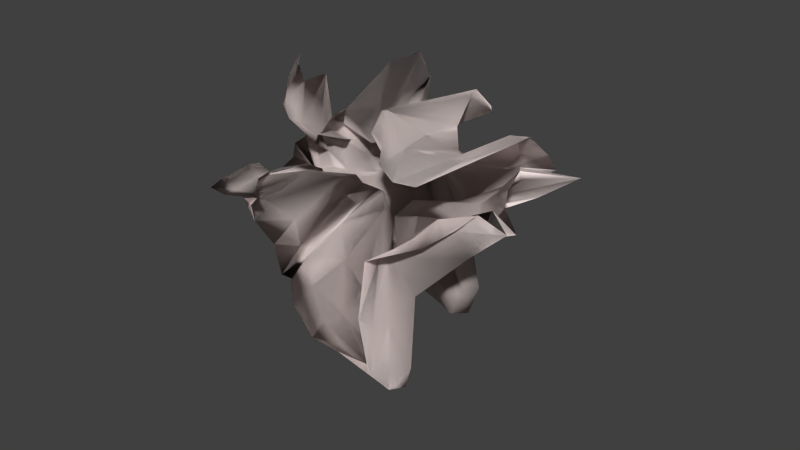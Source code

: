 # Source: paper_litter.blend  (saved by Blender 2.71.0; exported with 4.5.12 LTS)
import bpy
from mathutils import Matrix  # noqa: F401  (used for matrix-valued properties, if any)

bpy.ops.wm.read_factory_settings(use_empty=True)
scene = bpy.context.scene
scene.name = 'Scene'

# ---- collections
col_collection_1 = bpy.data.collections.new('Collection 1'); scene.collection.children.link(col_collection_1)

# ---- materials (node trees are filled in below, after node groups)
mat_paper_litter = bpy.data.materials.new('paper_litter')
mat_paper_litter.alpha_threshold = 0.0
mat_paper_litter.use_transparent_shadow = False
mat_paper_litter.diffuse_color = (0.814, 0.7161, 0.6943, 1.0)
mat_paper_litter.roughness = 0.5
mat_paper_litter.specular_intensity = 0.0
mat_paper_litter.line_color = (0.0, 0.0, 0.0, 1.0)

# ---- material node trees

# ---- world
world_world = bpy.data.worlds.new('World'); scene.world = world_world
world_world.color = (0.05088, 0.05088, 0.05088)
world_world.use_sun_shadow = False
world_world.sun_shadow_jitter_overblur = 0.0
world_world.cycles.sampling_method = 'MANUAL'
world_world.cycles.sample_map_resolution = 256

# ---- meshes
me_plane_001 = bpy.data.meshes.new('Plane.001')
me_plane_001.from_pydata([(-0.1597, -0.385, 0.662), (0.2249, -0.2388, 0.4886), (-0.2537, 0.03946, 0.6357), (0.1236, -0.1288, 0.5358), (-0.2606, -0.116, 0.4231), (0.04898, -0.45, 0.5073), (0.3079, -0.01228, 0.4159), (-0.05195, 0.2082, 0.4443), (0.02283, -0.07724, 0.02206), (-0.242, -0.2314, 0.5116), (0.2035, -0.4805, 0.3199), (0.3058, 0.1418, 0.3621), (-0.1965, -0.005918, 0.4726), (-0.2563, -0.02642, 0.4785), (-0.08286, -0.3791, 0.5714), (0.3369, -0.09971, 0.4624), (0.1388, 0.1605, 0.5084), (-0.02606, 0.1011, 0.1711), (-0.05494, -0.1014, 0.2307), (-0.1752, -0.07027, 0.1526), (0.1111, -0.08803, 0.2181), (0.07339, 0.08077, 0.2386), (-0.2025, 0.03751, 0.2842), (-0.1701, -0.1903, 0.3206), (0.1526, -0.3483, 0.2015), (-0.1421, -0.2882, 0.6362), (0.1297, -0.3147, 0.4471), (0.2058, -0.1594, 0.5554), (-0.1974, -0.0238, 0.6169), (-0.2608, -0.06938, 0.5638), (-0.02662, -0.3701, 0.6673), (0.321, -0.1276, 0.473), (0.03069, -0.07886, 0.5758), (0.003471, 0.05774, 0.39), (0.01556, -0.2551, 0.4536), (-0.2063, -0.09977, 0.3404), (0.1445, -0.1429, 0.001902), (-0.3256, -0.2036, 0.4161), (0.08984, -0.4995, 0.3835), (0.2929, 0.05924, 0.4071), (-0.1859, 0.2121, 0.4475), (-0.344, -0.04876, 0.3664), (-0.02532, -0.4243, 0.459), (0.3804, -0.1012, 0.4031), (0.06147, 0.137, 0.3997), (-0.02254, 0.005498, -0.03057), (-0.006024, -0.1423, 0.0809), (-0.1441, -0.02118, -0.0318), (0.1362, 0.03208, 0.2633), (0.1253, 0.07648, 0.4654), (0.1306, 0.04188, 0.06187), (-0.004071, 0.08068, 0.2299), (0.2089, 0.1124, 0.3078), (-0.2624, 0.02715, 0.3609), (-0.1434, -0.01995, 0.199), (-0.2294, -0.04247, 0.3742), (-0.1618, 0.1642, 0.1035), (-0.2081, -0.1425, 0.2256), (-0.07248, -0.2051, 0.5503), (-0.2441, -0.2466, 0.4239), (-0.1518, -0.2292, 0.1884), (0.007958, -0.06516, 0.1848), (0.2378, -0.4867, 0.2432), (0.009823, -0.2518, 0.1882), (0.1114, -0.1717, 0.3165), (0.1208, -0.08123, 0.5596), (-0.1774, 0.08798, 0.2874), (-0.1862, -0.08946, 0.03006), (0.06042, -0.04263, 0.2964), (0.04642, 0.09451, 0.4071), (0.05376, 0.004681, -0.01612), (0.2707, 0.09931, 0.2395), (-0.1967, -0.06565, 0.4729), (-0.2618, -0.06651, 0.3005), (-0.119, 0.04786, -0.007123), (-0.2084, -0.1579, 0.4192), (-0.1767, -0.2996, 0.5621), (0.01417, -0.2048, 0.4973), (0.05468, -0.1447, 0.1401), (0.05479, -0.3912, 0.2983), (0.1058, -0.2424, 0.3591), (-0.1622, -0.3532, 0.6522), (0.1903, -0.2709, 0.4688), (0.1449, -0.1548, 0.5471), (-0.2091, -0.008433, 0.6536), (-0.2667, -0.01412, 0.6002), (-0.1109, -0.3885, 0.6619), (0.2529, -0.1787, 0.4896), (0.08377, -0.1136, 0.5563), (-0.01454, 0.07986, 0.4497), (0.02638, -0.3745, 0.4882), (-0.2313, -0.1059, 0.3936), (0.08671, -0.106, -0.01128), (-0.2609, -0.1615, 0.4312), (0.08119, -0.4872, 0.4886), (0.3147, 0.03384, 0.4323), (-0.1063, 0.254, 0.4687), (-0.2871, -0.1071, 0.3975), (0.004532, -0.421, 0.4518), (0.3193, -0.05007, 0.4026), (-0.01921, 0.1077, 0.4053), (-0.01276, -0.0097, -0.05767), (0.02216, -0.1507, 0.04794), (-0.08117, -0.02667, -0.0257), (0.2419, 0.009951, 0.3536), (0.1297, 0.1447, 0.4965), (0.1567, -0.06373, 0.1596), (0.0002172, 0.09356, 0.1722), (0.1416, 0.08872, 0.301), (-0.2671, 0.009517, 0.4029), (-0.1845, -0.05743, 0.141), (-0.2457, -0.04502, 0.4374), (-0.1873, 0.1199, 0.1701), (-0.1624, -0.09927, 0.1964), (-0.1021, -0.3187, 0.5617), (-0.2278, -0.2464, 0.4807), (-0.1555, -0.1865, 0.2565), (0.06484, -0.04808, 0.1257), (0.2167, -0.4932, 0.2942), (-0.02755, -0.1054, 0.2366), (0.1459, -0.297, 0.2723), (-0.1661, -0.253, 0.5914), (0.1616, -0.419, 0.3834), (0.3332, 0.07944, 0.5031), (-0.1959, 0.0372, 0.5812), (-0.2568, -0.05113, 0.5217), (-0.06954, -0.3712, 0.6246), (0.3898, -0.1342, 0.4437), (0.02455, -0.02892, 0.5712), (0.001909, 0.1344, 0.2404), (-0.0008476, -0.1001, 0.3809), (-0.2495, -0.0813, 0.231), (0.1565, -0.1395, 0.08429), (-0.3068, -0.2044, 0.4473), (0.1258, -0.4855, 0.3272), (0.3214, 0.1356, 0.3225), (-0.224, 0.06206, 0.4234), (-0.3017, -0.03706, 0.3959), (-0.04081, -0.3912, 0.522), (0.3946, -0.1146, 0.4231), (0.1037, 0.2165, 0.3812), (-0.01397, 0.05685, 0.07579), (-0.03774, -0.2219, 0.09846), (-0.1372, -0.0634, 0.08275), (0.06481, -0.006069, 0.1991), (0.08498, 0.05111, 0.398), (0.1211, 0.07284, 0.1063), (0.01576, 0.06747, 0.2696), (0.2577, 0.1109, 0.3526), (-0.2295, 0.03296, 0.3347), (-0.1685, 0.01588, 0.2465), (-0.2451, 0.01598, 0.3441), (-0.08246, 0.1281, 0.1293), (-0.1904, -0.1724, 0.2607), (-0.1082, -0.1542, 0.4437), (-0.2017, -0.1846, 0.3738), (-0.09173, -0.2026, 0.1984), (0.0201, -0.1537, 0.2241), (0.235, -0.4475, 0.19), (0.1002, -0.3427, 0.1444), (0.2237, -0.1224, 0.4038), (0.06278, -0.03425, 0.6156), (0.1726, 0.01387, 0.4541), (0.1126, -0.004473, 0.5221), (0.1583, -0.1738, 0.5695), (-0.1382, 0.02162, 0.3679), (-0.155, 0.209, 0.198), (-0.237, 0.06948, 0.3182), (-0.06326, 0.07324, 0.3498), (-0.159, -0.04541, -0.01039), (-0.2052, -0.2272, 0.03786), (-0.2144, -0.09108, 0.1246), (-0.1, -0.1425, 0.06803), (0.08909, 0.01148, 0.2502), (0.07728, -0.1006, 0.3205), (-0.02813, -0.02196, 0.2393), (0.2827, -0.1065, 0.3645), (0.08082, 0.1574, 0.4052), (0.03827, 0.1196, 0.2948), (0.0236, 0.07282, 0.3968), (0.05243, 0.09008, 0.4132), (0.04269, 0.05511, 0.07862), (0.1307, -0.09829, 0.006927), (0.01432, 0.002485, -0.03959), (0.1329, -0.04182, 0.1132), (0.2329, 0.1264, 0.2495), (0.2049, 0.05948, 0.269), (0.167, 0.08085, 0.1722), (0.3952, 0.1276, 0.3331), (-0.234, -0.06484, 0.502), (-0.243, -0.02636, 0.433), (-0.2346, -0.08897, 0.5416), (-0.1997, -0.003333, 0.3857), (-0.272, -0.02591, 0.275), (-0.2256, -0.07867, 0.3054), (-0.2573, -0.08604, 0.3347), (-0.2208, -0.03176, 0.2469), (-0.1224, 0.09324, 0.03241), (-0.1313, -0.008237, -0.03509), (-0.09757, 0.003741, 0.1096), (-0.06973, 0.01914, -0.03294), (-0.1761, -0.1135, 0.4075), (-0.2467, -0.2073, 0.3926), (-0.2417, -0.1853, 0.4512), (-0.2033, -0.165, 0.3353), (-0.1417, -0.2826, 0.495), (-0.07272, -0.3475, 0.6364), (-0.1148, -0.2957, 0.6159), (-0.1491, -0.26, 0.5638), (-0.04108, -0.1161, 0.4141), (-0.01794, -0.3518, 0.4762), (0.0001654, -0.1837, 0.5334), (0.02108, -0.1952, 0.4577), (0.1387, -0.1862, 0.05801), (0.0226, -0.2029, 0.1774), (0.03914, -0.1287, 0.1576), (0.04327, -0.1369, 0.1657), (0.01424, -0.291, 0.2419), (0.06033, -0.4409, 0.3478), (0.04823, -0.3086, 0.4038), (0.1528, -0.4544, 0.2345), (0.197, -0.2869, 0.3096), (0.09805, -0.257, 0.3755), (0.1858, -0.3709, 0.3153), (0.255, -0.1546, 0.417), (0.09217, -0.1403, 0.5631), (-0.07335, 0.09478, 0.4403), (-0.09312, -0.03069, -0.03967), (0.2245, -0.03224, 0.3534), (0.1208, 0.1962, 0.3873), (0.08655, 0.06086, 0.103), (0.276, 0.1071, 0.301), (-0.2033, -0.0538, 0.4595), (-0.237, -0.01846, 0.2716), (-0.05635, 0.06887, 0.04321), (-0.2029, -0.1229, 0.303), (-0.173, -0.193, 0.4602), (-0.01878, -0.1016, 0.3862), (0.1475, -0.166, 0.1268), (0.118, -0.4002, 0.1781), (0.3029, -0.1854, 0.3807), (0.02927, -0.02529, 0.5946), (0.1483, 0.03419, 0.4386), (0.2976, 0.05935, 0.5184), (-0.3071, 0.06667, 0.3604), (-0.2042, 0.1783, 0.2475), (-0.05559, 0.1535, 0.2162), (-0.1457, -0.0796, 0.1245), (-0.2076, -0.1636, 0.1424), (-0.1243, -0.2635, 0.04092), (0.04862, -0.003524, 0.189), (-0.007972, -0.1033, 0.2832), (0.2912, -0.1356, 0.377), (0.02185, 0.08691, 0.4325), (0.01105, 0.1276, 0.2473), (0.05619, 0.07765, 0.3562), (0.01642, 0.05609, 0.05673), (0.04145, -0.01839, -0.08957), (0.1591, -0.09063, 0.05008), (0.1569, 0.09873, 0.2135), (0.1145, 0.04465, 0.1905), (0.2874, 0.05739, 0.364), (-0.234, -0.07192, 0.5895), (-0.2124, -0.07354, 0.4435), (-0.2888, -0.009097, 0.3698), (-0.2849, -0.06036, 0.301), (-0.2456, -0.1047, 0.3642), (-0.2372, -0.06554, 0.2611), (-0.1167, 0.05289, 0.1422), (-0.1256, -0.04997, 0.06765), (-0.07297, -0.01028, -0.05112), (-0.1861, -0.1364, 0.4468), (-0.2797, -0.2143, 0.4291), (-0.1945, -0.1743, 0.3464), (-0.1446, -0.2536, 0.5719), (-0.1127, -0.3602, 0.6441), (-0.1371, -0.3453, 0.5877), (-0.04864, -0.1161, 0.4417), (-0.03233, -0.3201, 0.5273), (0.007652, -0.3269, 0.4602), (0.08849, -0.1658, 0.04239), (-0.01341, -0.1828, 0.1711), (0.04177, -0.2489, 0.1914), (-0.002683, -0.1233, 0.3373), (0.05702, -0.4174, 0.4521), (0.1136, -0.4615, 0.3025), (0.2565, -0.4218, 0.2489), (0.1961, -0.4172, 0.373), (0.2148, -0.2233, 0.4212), (-0.2052, -0.2272, 0.03786), (-0.1, -0.1425, 0.06803), (-0.1, -0.1425, 0.06803), (-0.1862, -0.08946, 0.03006), (-0.344, -0.04876, 0.3664), (-0.2609, -0.1615, 0.4312), (-0.1945, -0.1743, 0.3464), (0.2167, -0.4932, 0.2942), (0.2035, -0.4805, 0.3199), (-0.1861, -0.1364, 0.4468), (-0.1063, 0.254, 0.4687), (0.1253, 0.07648, 0.4654), (0.1253, 0.07648, 0.4654), (0.1208, -0.08123, 0.5596), (0.1126, -0.004473, 0.5221), (0.1208, -0.08123, 0.5596), (0.167, 0.08085, 0.1722), (0.1145, 0.04465, 0.1905), (0.07728, -0.1006, 0.3205), (0.01642, 0.05609, 0.05673), (-0.1873, 0.1199, 0.1701), (-0.1873, 0.1199, 0.1701), (-0.2372, -0.06554, 0.2611), (-0.2372, -0.06554, 0.2611), (-0.2372, -0.06554, 0.2611), (-0.1021, -0.3187, 0.5617), (0.01417, -0.2048, 0.4973), (0.01417, -0.2048, 0.4973), (-0.01794, -0.3518, 0.4762), (-0.02532, -0.4243, 0.459), (0.01417, -0.2048, 0.4973), (-0.04081, -0.3912, 0.522), (-0.1873, 0.1199, 0.1701), (0.0002172, 0.09356, 0.1722), (0.118, -0.4002, 0.1781), (0.1002, -0.3427, 0.1444), (-0.1597, -0.385, 0.662), (0.2249, -0.2388, 0.4886), (-0.2537, 0.03946, 0.6357), (0.1236, -0.1288, 0.5358), (-0.2606, -0.116, 0.4231), (0.04898, -0.45, 0.5073), (0.3079, -0.01228, 0.4159), (-0.05195, 0.2082, 0.4443), (0.02283, -0.07724, 0.02206), (-0.242, -0.2314, 0.5116), (0.2035, -0.4805, 0.3199), (0.3058, 0.1418, 0.3621), (-0.1965, -0.005918, 0.4726), (-0.2563, -0.02642, 0.4785), (-0.08286, -0.3791, 0.5714), (0.3369, -0.09971, 0.4624), (0.1388, 0.1605, 0.5084), (-0.02606, 0.1011, 0.1711), (-0.05494, -0.1014, 0.2307), (-0.1752, -0.07027, 0.1526), (0.1111, -0.08803, 0.2181), (0.07339, 0.08077, 0.2386), (-0.2025, 0.03751, 0.2842), (-0.1701, -0.1903, 0.3206), (0.1526, -0.3483, 0.2015), (-0.1421, -0.2882, 0.6362), (0.1297, -0.3147, 0.4471), (0.2058, -0.1594, 0.5554), (-0.1974, -0.0238, 0.6169), (-0.2608, -0.06938, 0.5638), (-0.02662, -0.3701, 0.6673), (0.321, -0.1276, 0.473), (0.03069, -0.07886, 0.5758), (0.003471, 0.05774, 0.39), (0.01556, -0.2551, 0.4536), (-0.2063, -0.09977, 0.3404), (0.1445, -0.1429, 0.001902), (-0.3256, -0.2036, 0.4161), (0.08984, -0.4995, 0.3835), (0.2929, 0.05924, 0.4071), (-0.1859, 0.2121, 0.4475), (-0.344, -0.04876, 0.3664), (-0.02532, -0.4243, 0.459), (0.3804, -0.1012, 0.4031), (0.06147, 0.137, 0.3997), (-0.02254, 0.005498, -0.03057), (-0.006024, -0.1423, 0.0809), (-0.1441, -0.02118, -0.0318), (0.1362, 0.03208, 0.2633), (0.1253, 0.07648, 0.4654), (0.1306, 0.04188, 0.06187), (-0.004071, 0.08068, 0.2299), (0.2089, 0.1124, 0.3078), (-0.2624, 0.02715, 0.3609), (-0.1434, -0.01995, 0.199), (-0.2294, -0.04247, 0.3742), (-0.1618, 0.1642, 0.1035), (-0.2081, -0.1425, 0.2256), (-0.07248, -0.2051, 0.5503), (-0.2441, -0.2466, 0.4239), (-0.1518, -0.2292, 0.1884), (0.007958, -0.06516, 0.1848), (0.2378, -0.4867, 0.2432), (0.009823, -0.2518, 0.1882), (0.1114, -0.1717, 0.3165), (0.1208, -0.08123, 0.5596), (-0.1774, 0.08798, 0.2874), (-0.1862, -0.08946, 0.03006), (0.06042, -0.04263, 0.2964), (0.04642, 0.09451, 0.4071), (0.05376, 0.004681, -0.01612), (0.2707, 0.09931, 0.2395), (-0.1967, -0.06565, 0.4729), (-0.2618, -0.06651, 0.3005), (-0.119, 0.04786, -0.007123), (-0.2084, -0.1579, 0.4192), (-0.1767, -0.2996, 0.5621), (0.01417, -0.2048, 0.4973), (0.05468, -0.1447, 0.1401), (0.05479, -0.3912, 0.2983), (0.1058, -0.2424, 0.3591), (-0.1622, -0.3532, 0.6522), (0.1903, -0.2709, 0.4688), (0.1449, -0.1548, 0.5471), (-0.2091, -0.008433, 0.6536), (-0.2667, -0.01412, 0.6002), (-0.1109, -0.3885, 0.6619), (0.2529, -0.1787, 0.4896), (0.08377, -0.1136, 0.5563), (-0.01454, 0.07986, 0.4497), (0.02638, -0.3745, 0.4882), (-0.2313, -0.1059, 0.3936), (0.08671, -0.106, -0.01128), (-0.2609, -0.1615, 0.4312), (0.08119, -0.4872, 0.4886), (0.3147, 0.03384, 0.4323), (-0.1063, 0.254, 0.4687), (-0.2871, -0.1071, 0.3975), (0.004532, -0.421, 0.4518), (0.3193, -0.05007, 0.4026), (-0.01921, 0.1077, 0.4053), (-0.01276, -0.0097, -0.05767), (0.02216, -0.1507, 0.04794), (-0.08117, -0.02667, -0.0257), (0.2419, 0.009951, 0.3536), (0.1297, 0.1447, 0.4965), (0.1567, -0.06373, 0.1596), (0.0002172, 0.09356, 0.1722), (0.1416, 0.08872, 0.301), (-0.2671, 0.009517, 0.4029), (-0.1845, -0.05743, 0.141), (-0.2457, -0.04502, 0.4374), (-0.1873, 0.1199, 0.1701), (-0.1624, -0.09927, 0.1964), (-0.1021, -0.3187, 0.5617), (-0.2278, -0.2464, 0.4807), (-0.1555, -0.1865, 0.2565), (0.06484, -0.04808, 0.1257), (0.2167, -0.4932, 0.2942), (-0.02755, -0.1054, 0.2366), (0.1459, -0.297, 0.2723), (-0.1661, -0.253, 0.5914), (0.1616, -0.419, 0.3834), (0.3332, 0.07944, 0.5031), (-0.1959, 0.0372, 0.5812), (-0.2568, -0.05113, 0.5217), (-0.06954, -0.3712, 0.6246), (0.3898, -0.1342, 0.4437), (0.02455, -0.02892, 0.5712), (0.001909, 0.1344, 0.2404), (-0.0008476, -0.1001, 0.3809), (-0.2495, -0.0813, 0.231), (0.1565, -0.1395, 0.08429), (-0.3068, -0.2044, 0.4473), (0.1258, -0.4855, 0.3272), (0.3214, 0.1356, 0.3225), (-0.224, 0.06206, 0.4234), (-0.3017, -0.03706, 0.3959), (-0.04081, -0.3912, 0.522), (0.3946, -0.1146, 0.4231), (0.1037, 0.2165, 0.3812), (-0.01397, 0.05685, 0.07579), (-0.03774, -0.2219, 0.09846), (-0.1372, -0.0634, 0.08275), (0.06481, -0.006069, 0.1991), (0.08498, 0.05111, 0.398), (0.1211, 0.07284, 0.1063), (0.01576, 0.06747, 0.2696), (0.2577, 0.1109, 0.3526), (-0.2295, 0.03296, 0.3347), (-0.1685, 0.01588, 0.2465), (-0.2451, 0.01598, 0.3441), (-0.08246, 0.1281, 0.1293), (-0.1904, -0.1724, 0.2607), (-0.1082, -0.1542, 0.4437), (-0.2017, -0.1846, 0.3738), (-0.09173, -0.2026, 0.1984), (0.0201, -0.1537, 0.2241), (0.235, -0.4475, 0.19), (0.1002, -0.3427, 0.1444), (0.2237, -0.1224, 0.4038), (0.06278, -0.03425, 0.6156), (0.1726, 0.01387, 0.4541), (0.1126, -0.004473, 0.5221), (0.1583, -0.1738, 0.5695), (-0.1382, 0.02162, 0.3679), (-0.155, 0.209, 0.198), (-0.237, 0.06948, 0.3182), (-0.06326, 0.07324, 0.3498), (-0.159, -0.04541, -0.01039), (-0.2052, -0.2272, 0.03786), (-0.2144, -0.09108, 0.1246), (-0.1, -0.1425, 0.06803), (0.08909, 0.01148, 0.2502), (0.07728, -0.1006, 0.3205), (-0.02813, -0.02196, 0.2393), (0.2827, -0.1065, 0.3645), (0.08082, 0.1574, 0.4052), (0.03827, 0.1196, 0.2948), (0.0236, 0.07282, 0.3968), (0.05243, 0.09008, 0.4132), (0.04269, 0.05511, 0.07862), (0.1307, -0.09829, 0.006927), (0.01432, 0.002485, -0.03959), (0.1329, -0.04182, 0.1132), (0.2329, 0.1264, 0.2495), (0.2049, 0.05948, 0.269), (0.167, 0.08085, 0.1722), (0.3952, 0.1276, 0.3331), (-0.234, -0.06484, 0.502), (-0.243, -0.02636, 0.433), (-0.2346, -0.08897, 0.5416), (-0.1997, -0.003333, 0.3857), (-0.272, -0.02591, 0.275), (-0.2256, -0.07867, 0.3054), (-0.2573, -0.08604, 0.3347), (-0.2208, -0.03176, 0.2469), (-0.1224, 0.09324, 0.03241), (-0.1313, -0.008237, -0.03509), (-0.09757, 0.003741, 0.1096), (-0.06973, 0.01914, -0.03294), (-0.1761, -0.1135, 0.4075), (-0.2467, -0.2073, 0.3926), (-0.2417, -0.1853, 0.4512), (-0.2033, -0.165, 0.3353), (-0.1417, -0.2826, 0.495), (-0.07272, -0.3475, 0.6364), (-0.1148, -0.2957, 0.6159), (-0.1491, -0.26, 0.5638), (-0.04108, -0.1161, 0.4141), (-0.01794, -0.3518, 0.4762), (0.0001654, -0.1837, 0.5334), (0.02108, -0.1952, 0.4577), (0.1387, -0.1862, 0.05801), (0.0226, -0.2029, 0.1774), (0.03914, -0.1287, 0.1576), (0.04327, -0.1369, 0.1657), (0.01424, -0.291, 0.2419), (0.06033, -0.4409, 0.3478), (0.04823, -0.3086, 0.4038), (0.1528, -0.4544, 0.2345), (0.197, -0.2869, 0.3096), (0.09805, -0.257, 0.3755), (0.1858, -0.3709, 0.3153), (0.255, -0.1546, 0.417), (0.09217, -0.1403, 0.5631), (-0.07335, 0.09478, 0.4403), (-0.09312, -0.03069, -0.03967), (0.2245, -0.03224, 0.3534), (0.1208, 0.1962, 0.3873), (0.08655, 0.06086, 0.103), (0.276, 0.1071, 0.301), (-0.2033, -0.0538, 0.4595), (-0.237, -0.01846, 0.2716), (-0.05635, 0.06887, 0.04321), (-0.2029, -0.1229, 0.303), (-0.173, -0.193, 0.4602), (-0.01878, -0.1016, 0.3862), (0.1475, -0.166, 0.1268), (0.118, -0.4002, 0.1781), (0.3029, -0.1854, 0.3807), (0.02927, -0.02529, 0.5946), (0.1483, 0.03419, 0.4386), (0.2976, 0.05935, 0.5184), (-0.3071, 0.06667, 0.3604), (-0.2042, 0.1783, 0.2475), (-0.05559, 0.1535, 0.2162), (-0.1457, -0.0796, 0.1245), (-0.2076, -0.1636, 0.1424), (-0.1243, -0.2635, 0.04092), (0.04862, -0.003524, 0.189), (-0.007972, -0.1033, 0.2832), (0.2912, -0.1356, 0.377), (0.02185, 0.08691, 0.4325), (0.01105, 0.1276, 0.2473), (0.05619, 0.07765, 0.3562), (0.01642, 0.05609, 0.05673), (0.04145, -0.01839, -0.08957), (0.1591, -0.09063, 0.05008), (0.1569, 0.09873, 0.2135), (0.1145, 0.04465, 0.1905), (0.2874, 0.05739, 0.364), (-0.234, -0.07192, 0.5895), (-0.2124, -0.07354, 0.4435), (-0.2888, -0.009097, 0.3698), (-0.2849, -0.06036, 0.301), (-0.2456, -0.1047, 0.3642), (-0.2372, -0.06554, 0.2611), (-0.1167, 0.05289, 0.1422), (-0.1256, -0.04997, 0.06765), (-0.07297, -0.01028, -0.05112), (-0.1861, -0.1364, 0.4468), (-0.2797, -0.2143, 0.4291), (-0.1945, -0.1743, 0.3464), (-0.1446, -0.2536, 0.5719), (-0.1127, -0.3602, 0.6441), (-0.1371, -0.3453, 0.5877), (-0.04864, -0.1161, 0.4417), (-0.03233, -0.3201, 0.5273), (0.007652, -0.3269, 0.4602), (0.08849, -0.1658, 0.04239), (-0.01341, -0.1828, 0.1711), (0.04177, -0.2489, 0.1914), (-0.002683, -0.1233, 0.3373), (0.05702, -0.4174, 0.4521), (0.1136, -0.4615, 0.3025), (0.2565, -0.4218, 0.2489), (0.1961, -0.4172, 0.373), (0.2148, -0.2233, 0.4212), (-0.2052, -0.2272, 0.03786), (-0.1, -0.1425, 0.06803), (-0.1, -0.1425, 0.06803), (-0.1862, -0.08946, 0.03006), (-0.344, -0.04876, 0.3664), (-0.2609, -0.1615, 0.4312), (-0.1945, -0.1743, 0.3464), (0.2167, -0.4932, 0.2942), (0.2035, -0.4805, 0.3199), (-0.1861, -0.1364, 0.4468), (-0.1063, 0.254, 0.4687), (0.1253, 0.07648, 0.4654), (0.1253, 0.07648, 0.4654), (0.1208, -0.08123, 0.5596), (0.1126, -0.004473, 0.5221), (0.1208, -0.08123, 0.5596), (0.167, 0.08085, 0.1722), (0.1145, 0.04465, 0.1905), (0.07728, -0.1006, 0.3205), (0.01642, 0.05609, 0.05673), (-0.1873, 0.1199, 0.1701), (-0.1873, 0.1199, 0.1701), (-0.2372, -0.06554, 0.2611), (-0.2372, -0.06554, 0.2611), (-0.2372, -0.06554, 0.2611), (-0.1021, -0.3187, 0.5617), (0.01417, -0.2048, 0.4973), (0.01417, -0.2048, 0.4973), (-0.01794, -0.3518, 0.4762), (-0.02532, -0.4243, 0.459), (0.01417, -0.2048, 0.4973), (-0.04081, -0.3912, 0.522), (-0.1873, 0.1199, 0.1701), (0.0002172, 0.09356, 0.1722), (0.118, -0.4002, 0.1781), (0.1002, -0.3427, 0.1444)], [], [(225, 83, 3, 88), (226, 89, 7, 96), (227, 102, 8, 103), (228, 99, 6, 104), (229, 105, 16, 140), (230, 146, 21, 147), (231, 135, 11, 148), (232, 109, 12, 124), (233, 150, 22, 151), (234, 141, 17, 152), (235, 113, 19, 131), (236, 154, 23, 155), (237, 130, 18, 156), (238, 117, 20, 132), (239, 158, 24, 159), (240, 127, 15, 160), (241, 161, 32, 128), (242, 162, 302, 303), (243, 123, 27, 164), (244, 165, 40, 136), (245, 166, 66, 167), (246, 129, 33, 168), (247, 169, 47, 143), (248, 170, 67, 171), (249, 142, 46, 290), (250, 173, 48, 144), (251, 307, 68, 175), (252, 139, 43, 176), (253, 177, 44, 100), (254, 178, 69, 179), (255, 145, 300, 180), (256, 181, 51, 322), (257, 182, 70, 183), (258, 106, 50, 184), (259, 185, 52, 108), (261, 95, 39, 188), (262, 189, 28, 84), (263, 190, 72, 191), (264, 149, 53, 192), (265, 193, 55, 111), (266, 194, 73, 195), (267, 110, 54, 196), (268, 197, 56, 309), (269, 198, 74, 199), (270, 101, 45, 200), (271, 201, 35, 91), (272, 202, 75, 203), (273, 153, 57, 204), (274, 205, 59, 115), (275, 206, 76, 207), (276, 314, 58, 208), (277, 209, 60, 116), (278, 210, 315, 211), (279, 90, 34, 212), (280, 213, 36, 92), (281, 214, 78, 215), (282, 157, 61, 216), (283, 217, 63, 119), (284, 218, 79, 219), (285, 118, 62, 220), (286, 221, 64, 120), (287, 222, 80, 223), (288, 87, 31, 224), (161, 225, 88, 32), (65, 164, 225, 161), (164, 27, 83, 225), (165, 226, 299, 40), (66, 168, 226, 165), (168, 33, 89, 226), (169, 227, 103, 47), (67, 172, 227, 169), (291, 46, 102, 227), (173, 228, 104, 48), (68, 176, 228, 173), (176, 43, 99, 228), (177, 229, 140, 44), (69, 180, 229, 177), (180, 49, 105, 229), (181, 230, 147, 51), (70, 184, 230, 181), (184, 50, 146, 230), (185, 231, 148, 52), (71, 188, 231, 185), (188, 39, 135, 231), (189, 232, 124, 28), (72, 192, 232, 189), (192, 53, 109, 232), (193, 233, 151, 55), (73, 196, 233, 193), (196, 54, 150, 233), (197, 234, 152, 56), (74, 200, 234, 197), (200, 45, 141, 234), (201, 235, 131, 35), (75, 204, 235, 201), (204, 57, 113, 235), (205, 236, 155, 59), (76, 208, 236, 205), (208, 58, 154, 236), (209, 237, 156, 60), (77, 212, 237, 209), (212, 34, 130, 237), (213, 238, 132, 36), (78, 216, 238, 213), (216, 61, 117, 238), (217, 323, 324, 63), (79, 220, 323, 217), (220, 62, 158, 239), (221, 240, 160, 64), (80, 224, 240, 221), (224, 31, 127, 240), (105, 241, 128, 16), (49, 163, 241, 105), (163, 65, 161, 241), (145, 242, 303, 301), (21, 108, 242, 145), (108, 52, 162, 242), (162, 243, 164, 304), (52, 148, 243, 162), (148, 11, 123, 243), (109, 244, 136, 12), (53, 167, 244, 109), (167, 66, 165, 244), (149, 245, 167, 53), (22, 112, 245, 149), (321, 56, 166, 245), (166, 246, 168, 66), (56, 152, 246, 166), (152, 17, 129, 246), (113, 247, 143, 19), (57, 171, 247, 113), (171, 67, 169, 247), (153, 248, 171, 57), (23, 116, 248, 153), (116, 60, 170, 248), (289, 249, 290, 292), (60, 156, 249, 289), (156, 18, 142, 249), (117, 250, 144, 20), (61, 175, 250, 117), (175, 68, 173, 250), (157, 251, 175, 61), (24, 120, 251, 157), (120, 64, 174, 251), (307, 252, 176, 68), (64, 160, 252, 174), (160, 15, 139, 252), (89, 253, 100, 7), (33, 179, 253, 89), (179, 69, 177, 253), (129, 254, 179, 33), (17, 107, 254, 129), (322, 51, 178, 254), (178, 255, 180, 69), (51, 147, 255, 178), (147, 21, 145, 255), (141, 308, 107, 17), (45, 183, 308, 141), (183, 70, 181, 256), (101, 257, 183, 45), (8, 92, 257, 101), (92, 36, 182, 257), (182, 258, 184, 70), (36, 132, 258, 182), (132, 20, 106, 258), (146, 259, 108, 21), (50, 187, 259, 146), (187, 71, 185, 259), (106, 306, 187, 50), (20, 144, 306, 106), (144, 48, 186, 260), (48, 104, 261, 186), (104, 6, 95, 261), (85, 262, 84, 2), (29, 191, 262, 85), (191, 72, 189, 262), (125, 263, 191, 29), (13, 111, 263, 125), (111, 55, 190, 263), (190, 264, 192, 72), (55, 151, 264, 190), (151, 22, 149, 264), (137, 265, 111, 13), (41, 195, 265, 137), (195, 73, 193, 265), (97, 266, 195, 293), (4, 91, 266, 97), (91, 35, 194, 266), (194, 312, 196, 73), (35, 131, 311, 194), (131, 19, 110, 313), (150, 268, 310, 22), (54, 199, 268, 150), (199, 74, 197, 268), (110, 269, 199, 54), (19, 143, 269, 110), (143, 47, 198, 269), (198, 270, 200, 74), (47, 103, 270, 198), (103, 8, 101, 270), (93, 271, 91, 4), (37, 203, 298, 294), (203, 75, 201, 298), (133, 272, 203, 37), (9, 115, 272, 133), (115, 59, 202, 272), (202, 273, 204, 75), (59, 155, 295, 202), (155, 23, 153, 295), (121, 274, 115, 9), (25, 207, 274, 121), (207, 76, 205, 274), (81, 275, 207, 25), (0, 86, 275, 81), (86, 30, 206, 275), (206, 276, 208, 76), (30, 126, 276, 206), (126, 14, 114, 276), (154, 277, 116, 23), (58, 211, 277, 154), (211, 316, 209, 277), (114, 278, 211, 58), (14, 138, 278, 114), (320, 42, 210, 278), (317, 279, 212, 319), (318, 98, 279, 317), (98, 5, 90, 279), (102, 280, 92, 8), (46, 215, 280, 102), (215, 78, 213, 280), (142, 281, 215, 46), (18, 119, 281, 142), (119, 63, 214, 281), (214, 282, 216, 78), (63, 324, 282, 214), (159, 24, 157, 282), (130, 283, 119, 18), (34, 219, 283, 130), (219, 79, 217, 283), (90, 284, 219, 34), (5, 94, 284, 90), (94, 38, 218, 284), (218, 285, 220, 79), (38, 134, 285, 218), (134, 10, 118, 285), (158, 286, 120, 24), (62, 223, 286, 158), (223, 80, 221, 286), (296, 287, 223, 62), (297, 122, 287, 296), (122, 26, 222, 287), (222, 288, 224, 80), (26, 82, 288, 222), (82, 1, 87, 288), (260, 186, 71, 305), (186, 261, 188, 71), (550, 413, 328, 408), (551, 421, 332, 414), (552, 428, 333, 427), (553, 429, 331, 424), (554, 465, 341, 430), (555, 472, 346, 471), (556, 473, 336, 460), (557, 449, 337, 434), (558, 476, 347, 475), (559, 477, 342, 466), (560, 456, 344, 438), (561, 480, 348, 479), (562, 481, 343, 455), (563, 457, 345, 442), (564, 484, 349, 483), (565, 485, 340, 452), (566, 453, 357, 486), (567, 628, 627, 487), (568, 489, 352, 448), (569, 461, 365, 490), (570, 492, 391, 491), (571, 493, 358, 454), (572, 468, 372, 494), (573, 496, 392, 495), (574, 615, 371, 467), (575, 469, 373, 498), (576, 500, 393, 632), (577, 501, 368, 464), (578, 425, 369, 502), (579, 504, 394, 503), (580, 505, 625, 470), (581, 647, 376, 506), (582, 508, 395, 507), (583, 509, 375, 431), (584, 433, 377, 510), (586, 513, 364, 420), (587, 409, 353, 514), (588, 516, 397, 515), (589, 517, 378, 474), (590, 436, 380, 518), (591, 520, 398, 519), (592, 521, 379, 435), (593, 634, 381, 522), (594, 524, 399, 523), (595, 525, 370, 426), (596, 416, 360, 526), (597, 528, 400, 527), (598, 529, 382, 478), (599, 440, 384, 530), (600, 532, 401, 531), (601, 533, 383, 639), (602, 441, 385, 534), (603, 536, 640, 535), (604, 537, 359, 415), (605, 417, 361, 538), (606, 540, 403, 539), (607, 541, 386, 482), (608, 444, 388, 542), (609, 544, 404, 543), (610, 545, 387, 443), (611, 445, 389, 546), (612, 548, 405, 547), (613, 549, 356, 412), (486, 357, 413, 550), (390, 486, 550, 489), (489, 550, 408, 352), (490, 365, 624, 551), (391, 490, 551, 493), (493, 551, 414, 358), (494, 372, 428, 552), (392, 494, 552, 497), (616, 552, 427, 371), (498, 373, 429, 553), (393, 498, 553, 501), (501, 553, 424, 368), (502, 369, 465, 554), (394, 502, 554, 505), (505, 554, 430, 374), (506, 376, 472, 555), (395, 506, 555, 509), (509, 555, 471, 375), (510, 377, 473, 556), (396, 510, 556, 513), (513, 556, 460, 364), (514, 353, 449, 557), (397, 514, 557, 517), (517, 557, 434, 378), (518, 380, 476, 558), (398, 518, 558, 521), (521, 558, 475, 379), (522, 381, 477, 559), (399, 522, 559, 525), (525, 559, 466, 370), (526, 360, 456, 560), (400, 526, 560, 529), (529, 560, 438, 382), (530, 384, 480, 561), (401, 530, 561, 533), (533, 561, 479, 383), (534, 385, 481, 562), (402, 534, 562, 537), (537, 562, 455, 359), (538, 361, 457, 563), (403, 538, 563, 541), (541, 563, 442, 386), (542, 388, 649, 648), (404, 542, 648, 545), (545, 564, 483, 387), (546, 389, 485, 565), (405, 546, 565, 549), (549, 565, 452, 356), (430, 341, 453, 566), (374, 430, 566, 488), (488, 566, 486, 390), (470, 626, 628, 567), (346, 470, 567, 433), (433, 567, 487, 377), (487, 629, 489, 568), (377, 487, 568, 473), (473, 568, 448, 336), (434, 337, 461, 569), (378, 434, 569, 492), (492, 569, 490, 391), (474, 378, 492, 570), (347, 474, 570, 437), (646, 570, 491, 381), (491, 391, 493, 571), (381, 491, 571, 477), (477, 571, 454, 342), (438, 344, 468, 572), (382, 438, 572, 496), (496, 572, 494, 392), (478, 382, 496, 573), (348, 478, 573, 441), (441, 573, 495, 385), (614, 617, 615, 574), (385, 614, 574, 481), (481, 574, 467, 343), (442, 345, 469, 575), (386, 442, 575, 500), (500, 575, 498, 393), (482, 386, 500, 576), (349, 482, 576, 445), (445, 576, 499, 389), (632, 393, 501, 577), (389, 499, 577, 485), (485, 577, 464, 340), (414, 332, 425, 578), (358, 414, 578, 504), (504, 578, 502, 394), (454, 358, 504, 579), (342, 454, 579, 432), (647, 579, 503, 376), (503, 394, 505, 580), (376, 503, 580, 472), (472, 580, 470, 346), (466, 342, 432, 633), (370, 466, 633, 508), (508, 581, 506, 395), (426, 370, 508, 582), (333, 426, 582, 417), (417, 582, 507, 361), (507, 395, 509, 583), (361, 507, 583, 457), (457, 583, 431, 345), (471, 346, 433, 584), (375, 471, 584, 512), (512, 584, 510, 396), (431, 375, 512, 631), (345, 431, 631, 469), (469, 585, 511, 373), (373, 511, 586, 429), (429, 586, 420, 331), (410, 327, 409, 587), (354, 410, 587, 516), (516, 587, 514, 397), (450, 354, 516, 588), (338, 450, 588, 436), (436, 588, 515, 380), (515, 397, 517, 589), (380, 515, 589, 476), (476, 589, 474, 347), (462, 338, 436, 590), (366, 462, 590, 520), (520, 590, 518, 398), (422, 618, 520, 591), (329, 422, 591, 416), (416, 591, 519, 360), (519, 398, 521, 637), (360, 519, 636, 456), (456, 638, 435, 344), (475, 347, 635, 593), (379, 475, 593, 524), (524, 593, 522, 399), (435, 379, 524, 594), (344, 435, 594, 468), (468, 594, 523, 372), (523, 399, 525, 595), (372, 523, 595, 428), (428, 595, 426, 333), (418, 329, 416, 596), (362, 619, 623, 528), (528, 623, 526, 400), (458, 362, 528, 597), (334, 458, 597, 440), (440, 597, 527, 384), (527, 400, 529, 598), (384, 527, 620, 480), (480, 620, 478, 348), (446, 334, 440, 599), (350, 446, 599, 532), (532, 599, 530, 401), (406, 350, 532, 600), (325, 406, 600, 411), (411, 600, 531, 355), (531, 401, 533, 601), (355, 531, 601, 451), (451, 601, 439, 339), (479, 348, 441, 602), (383, 479, 602, 536), (536, 602, 534, 641), (439, 383, 536, 603), (339, 439, 603, 463), (645, 603, 535, 367), (642, 644, 537, 604), (643, 642, 604, 423), (423, 604, 415, 330), (427, 333, 417, 605), (371, 427, 605, 540), (540, 605, 538, 403), (467, 371, 540, 606), (343, 467, 606, 444), (444, 606, 539, 388), (539, 403, 541, 607), (388, 539, 607, 649), (484, 607, 482, 349), (455, 343, 444, 608), (359, 455, 608, 544), (544, 608, 542, 404), (415, 359, 544, 609), (330, 415, 609, 419), (419, 609, 543, 363), (543, 404, 545, 610), (363, 543, 610, 459), (459, 610, 443, 335), (483, 349, 445, 611), (387, 483, 611, 548), (548, 611, 546, 405), (621, 387, 548, 612), (622, 621, 612, 447), (447, 612, 547, 351), (547, 405, 549, 613), (351, 547, 613, 407), (407, 613, 412, 326), (585, 630, 396, 511), (511, 396, 513, 586), (107, 308, 633, 432), (278, 138, 463, 603), (128, 32, 357, 453), (138, 14, 339, 463), (298, 201, 526, 623), (32, 88, 413, 357), (5, 98, 423, 330), (209, 316, 641, 534), (13, 125, 450, 338), (201, 271, 596, 526), (211, 315, 640, 536), (85, 2, 327, 410), (183, 256, 581, 508), (112, 22, 347, 437), (307, 251, 576, 632), (139, 15, 340, 464), (299, 226, 551, 624), (6, 99, 424, 331), (316, 211, 536, 641), (14, 126, 451, 339), (86, 0, 325, 411), (22, 310, 635, 347), (245, 112, 437, 570), (67, 170, 495, 392), (140, 16, 341, 465), (301, 303, 628, 626), (7, 100, 425, 332), (318, 317, 642, 643), (15, 127, 452, 340), (282, 324, 649, 607), (60, 289, 614, 385), (87, 1, 326, 412), (56, 321, 646, 381), (145, 301, 626, 470), (317, 319, 644, 642), (195, 41, 366, 520), (16, 128, 453, 341), (62, 118, 443, 387), (292, 290, 615, 617), (239, 159, 484, 564), (300, 145, 470, 625), (88, 3, 328, 413), (310, 268, 593, 635), (290, 46, 371, 615), (252, 307, 632, 577), (49, 180, 505, 374), (320, 278, 603, 645), (256, 322, 647, 581), (323, 220, 545, 648), (289, 292, 617, 614), (196, 312, 637, 521), (133, 37, 362, 458), (210, 42, 367, 535), (162, 304, 629, 487), (226, 96, 421, 551), (37, 294, 619, 362), (170, 60, 385, 495), (321, 245, 570, 646), (46, 291, 616, 371), (308, 183, 508, 633), (131, 313, 638, 456), (134, 38, 363, 459), (65, 163, 488, 390), (38, 94, 419, 363), (322, 254, 579, 647), (25, 121, 446, 350), (291, 227, 552, 616), (81, 25, 350, 406), (194, 311, 636, 519), (118, 10, 335, 443), (135, 39, 364, 460), (212, 77, 402, 537), (304, 164, 489, 629), (302, 162, 487, 627), (39, 95, 420, 364), (172, 67, 392, 497), (314, 276, 601, 639), (260, 305, 630, 585), (324, 323, 648, 649), (26, 122, 447, 351), (293, 195, 520, 618), (273, 202, 527, 598), (82, 26, 351, 407), (313, 110, 435, 638), (136, 40, 365, 461), (71, 187, 512, 396), (306, 144, 469, 631), (303, 302, 627, 628), (40, 299, 624, 365), (220, 239, 564, 545), (267, 196, 521, 592), (27, 123, 448, 352), (9, 133, 458, 334), (294, 298, 623, 619), (153, 273, 598, 478), (83, 27, 352, 408), (93, 4, 329, 418), (114, 58, 383, 439), (41, 137, 462, 366), (187, 306, 631, 512), (97, 293, 618, 422), (159, 282, 607, 484), (28, 124, 449, 353), (10, 134, 459, 335), (311, 131, 456, 636), (202, 295, 620, 527), (84, 28, 353, 409), (94, 5, 330, 419), (276, 114, 439, 601), (121, 9, 334, 446), (42, 320, 645, 367), (0, 81, 406, 325), (144, 260, 585, 469), (227, 172, 497, 552), (98, 318, 643, 423), (125, 29, 354, 450), (11, 135, 460, 336), (312, 194, 519, 637), (295, 153, 478, 620), (29, 85, 410, 354), (95, 6, 331, 420), (309, 56, 381, 634), (122, 297, 622, 447), (43, 139, 464, 368), (1, 82, 407, 326), (254, 107, 432, 579), (251, 174, 499, 576), (99, 43, 368, 424), (110, 267, 592, 435), (126, 30, 355, 451), (12, 136, 461, 337), (297, 296, 621, 622), (30, 86, 411, 355), (163, 49, 374, 488), (96, 7, 332, 421), (305, 71, 396, 630), (180, 300, 625, 505), (123, 11, 336, 448), (3, 83, 408, 328), (77, 209, 534, 402), (44, 140, 465, 369), (174, 252, 577, 499), (100, 44, 369, 425), (268, 309, 634, 593), (127, 31, 356, 452), (137, 13, 338, 462), (296, 62, 387, 621), (31, 87, 412, 356), (164, 65, 390, 489), (4, 97, 422, 329), (319, 212, 537, 644), (58, 314, 639, 383), (124, 12, 337, 449), (2, 84, 409, 327), (271, 93, 418, 596), (315, 210, 535, 640)])
me_plane_001.polygons.foreach_set('use_smooth', [True] * 668)
me_plane_001.materials.append(mat_paper_litter)
me_plane_001.use_remesh_preserve_volume = False
me_plane_001.use_remesh_preserve_attributes = False
me_plane_001.use_mirror_vertex_groups = False
me_plane_001.update()

# ---- objects
ob_plane = bpy.data.objects.new('Plane', me_plane_001)

# ---- transforms, parenting, visibility, modifiers, constraints
ob_plane.location = (0.0, 0.0, 0.0)
ob_plane.rotation_euler = (0.5217, -0.0, 0.0)
ob_plane.scale = (0.2676, 0.2676, 0.2676)
ob_plane.lineart.crease_threshold = 0.0

# ---- collection membership
col_collection_1.objects.link(ob_plane)

# ---- scene / render settings (as saved in the file)
scene.frame_start = 1; scene.frame_end = 250; scene.frame_set(0)
scene.render.engine = 'BLENDER_EEVEE_NEXT'
scene.render.resolution_percentage = 50
scene.render.dither_intensity = 0.0
scene.cycles.use_denoising = False
scene.cycles.samples = 10
scene.cycles.sampling_pattern = 'TABULATED_SOBOL'
scene.cycles.light_sampling_threshold = 0.0
scene.cycles.use_adaptive_sampling = False
scene.cycles.use_light_tree = False
scene.cycles.blur_glossy = 0.0
scene.cycles.volume_bounces = 1
scene.cycles.pixel_filter_type = 'GAUSSIAN'
scene.cycles.sample_clamp_indirect = 0.0
scene.view_settings.view_transform = 'Standard'
bpy.context.view_layer.update()

# ---- added for rendering (the .blend has no active camera and no usable light): camera, sun
cam_auto = bpy.data.cameras.new('AutoCamera')
cam_auto.lens = 50.0
cam_auto.sensor_width = 36.0
cam_auto.clip_end = 1000.0
ob_auto_camera = bpy.data.objects.new('AutoCamera', cam_auto)
scene.collection.objects.link(ob_auto_camera)
ob_auto_camera.location = (0.411657, -0.552782, 0.374498)
ob_auto_camera.rotation_euler = (1.09748, -7.21219e-08, 0.694738)
scene.camera = ob_auto_camera
light_auto_sun = bpy.data.lights.new('AutoSun', 'SUN')
light_auto_sun.energy = 3.0
light_auto_sun.angle = 0.0523599
ob_auto_sun = bpy.data.objects.new('AutoSun', light_auto_sun)
scene.collection.objects.link(ob_auto_sun)
ob_auto_sun.rotation_euler = (0.872665, 0.174533, 0.523599)
bpy.context.view_layer.update()
